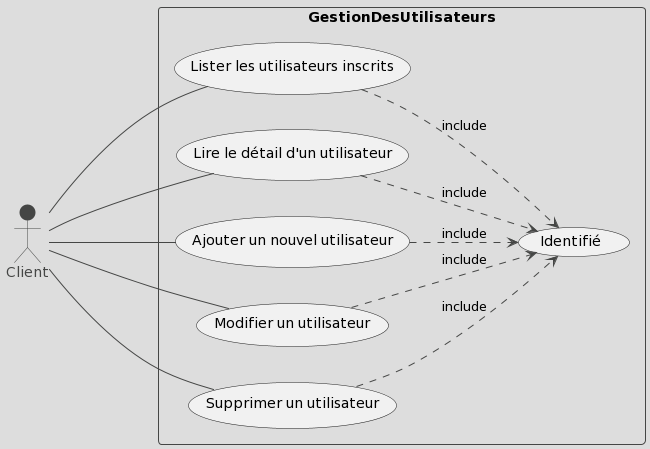

The diagram above was rendered by PlantUML. Its source (embedded in the PNG):
@startuml
!theme toy
left to right direction
skinparam packageStyle rectangle

actor Client

rectangle GestionDesUtilisateurs {
  Client --- (Lister les utilisateurs inscrits)
  Client --- (Lire le détail d'un utilisateur)
  Client --- (Ajouter un nouvel utilisateur)
  Client --- (Modifier un utilisateur)
  Client --- (Supprimer un utilisateur)
  (Lister les utilisateurs inscrits) ..> (Identifié): include
  (Lire le détail d'un utilisateur) ..> (Identifié): include
  (Ajouter un nouvel utilisateur) ..> (Identifié): include
  (Modifier un utilisateur) ..> (Identifié): include
  (Supprimer un utilisateur) ..> (Identifié): include
}
@enduml